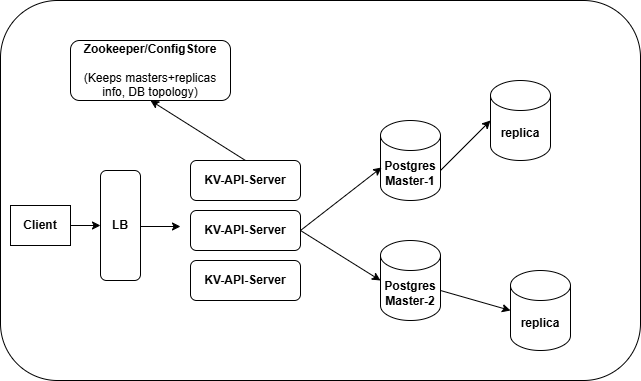

The diagram above was exported from draw.io. Its source (the exported page's mxGraphModel, read from the mxfile embedded in the PNG):
<mxGraphModel dx="724" dy="1484" grid="1" gridSize="10" guides="1" tooltips="1" connect="1" arrows="1" fold="1" page="1" pageScale="1" pageWidth="850" pageHeight="1100" math="0" shadow="0">
  <root>
    <mxCell id="0" />
    <mxCell id="1" parent="0" />
    <mxCell id="b0S2fnrHiqdGiWNz6zY5-15" value="" style="rounded=1;whiteSpace=wrap;html=1;" parent="1" vertex="1">
      <mxGeometry x="10" y="-30" width="640" height="380" as="geometry" />
    </mxCell>
    <mxCell id="Vb8-Iki4g9L2JMrifsqj-4" value="&lt;div&gt;&lt;b style=&quot;background-color: transparent; color: light-dark(rgb(0, 0, 0), rgb(255, 255, 255));&quot;&gt;KV-API-Server&lt;/b&gt;&lt;/div&gt;" style="rounded=1;whiteSpace=wrap;html=1;" parent="1" vertex="1">
      <mxGeometry x="200" y="130" width="110" height="40" as="geometry" />
    </mxCell>
    <mxCell id="Vb8-Iki4g9L2JMrifsqj-7" value="Client" style="rounded=0;whiteSpace=wrap;html=1;fontStyle=1" parent="1" vertex="1">
      <mxGeometry x="20" y="175" width="60" height="40" as="geometry" />
    </mxCell>
    <mxCell id="Vb8-Iki4g9L2JMrifsqj-9" value="Postgres&lt;div&gt;Master-1&lt;/div&gt;" style="shape=cylinder3;whiteSpace=wrap;html=1;boundedLbl=1;backgroundOutline=1;size=15;fontStyle=1" parent="1" vertex="1">
      <mxGeometry x="390" y="90" width="60" height="80" as="geometry" />
    </mxCell>
    <mxCell id="16ljiUft3FBeBkmo-OLF-1" value="&lt;div&gt;&lt;b style=&quot;background-color: transparent; color: light-dark(rgb(0, 0, 0), rgb(255, 255, 255));&quot;&gt;KV-API-Server&lt;/b&gt;&lt;/div&gt;" style="rounded=1;whiteSpace=wrap;html=1;" vertex="1" parent="1">
      <mxGeometry x="200" y="180" width="110" height="40" as="geometry" />
    </mxCell>
    <mxCell id="16ljiUft3FBeBkmo-OLF-2" value="&lt;div&gt;&lt;b style=&quot;background-color: transparent; color: light-dark(rgb(0, 0, 0), rgb(255, 255, 255));&quot;&gt;KV-API-Server&lt;/b&gt;&lt;/div&gt;" style="rounded=1;whiteSpace=wrap;html=1;" vertex="1" parent="1">
      <mxGeometry x="200" y="230" width="110" height="40" as="geometry" />
    </mxCell>
    <mxCell id="16ljiUft3FBeBkmo-OLF-3" value="Postgres&lt;div&gt;Master-2&lt;/div&gt;" style="shape=cylinder3;whiteSpace=wrap;html=1;boundedLbl=1;backgroundOutline=1;size=15;fontStyle=1" vertex="1" parent="1">
      <mxGeometry x="390" y="210" width="60" height="80" as="geometry" />
    </mxCell>
    <mxCell id="16ljiUft3FBeBkmo-OLF-4" value="repli&lt;span style=&quot;color: rgba(0, 0, 0, 0); font-family: monospace; font-size: 0px; font-weight: 400; text-align: start; text-wrap-mode: nowrap;&quot;&gt;%3CmxGraphModel%3E%3Croot%3E%3CmxCell%20id%3D%220%22%2F%3E%3CmxCell%20id%3D%221%22%20parent%3D%220%22%2F%3E%3CmxCell%20id%3D%222%22%20value%3D%22Postgres%26lt%3Bdiv%26gt%3BMaster-1%26lt%3B%2Fdiv%26gt%3B%22%20style%3D%22shape%3Dcylinder3%3BwhiteSpace%3Dwrap%3Bhtml%3D1%3BboundedLbl%3D1%3BbackgroundOutline%3D1%3Bsize%3D15%3BfontStyle%3D1%22%20vertex%3D%221%22%20parent%3D%221%22%3E%3CmxGeometry%20x%3D%22390%22%20y%3D%2290%22%20width%3D%2260%22%20height%3D%2280%22%20as%3D%22geometry%22%2F%3E%3C%2FmxCell%3E%3C%2Froot%3E%3C%2FmxGraphModel%3E&lt;/span&gt;ca" style="shape=cylinder3;whiteSpace=wrap;html=1;boundedLbl=1;backgroundOutline=1;size=15;fontStyle=1" vertex="1" parent="1">
      <mxGeometry x="520" y="240" width="60" height="80" as="geometry" />
    </mxCell>
    <mxCell id="16ljiUft3FBeBkmo-OLF-5" value="repli&lt;span style=&quot;color: rgba(0, 0, 0, 0); font-family: monospace; font-size: 0px; font-weight: 400; text-align: start; text-wrap-mode: nowrap;&quot;&gt;%3CmxGraphModel%3E%3Croot%3E%3CmxCell%20id%3D%220%22%2F%3E%3CmxCell%20id%3D%221%22%20parent%3D%220%22%2F%3E%3CmxCell%20id%3D%222%22%20value%3D%22Postgres%26lt%3Bdiv%26gt%3BMaster-1%26lt%3B%2Fdiv%26gt%3B%22%20style%3D%22shape%3Dcylinder3%3BwhiteSpace%3Dwrap%3Bhtml%3D1%3BboundedLbl%3D1%3BbackgroundOutline%3D1%3Bsize%3D15%3BfontStyle%3D1%22%20vertex%3D%221%22%20parent%3D%221%22%3E%3CmxGeometry%20x%3D%22390%22%20y%3D%2290%22%20width%3D%2260%22%20height%3D%2280%22%20as%3D%22geometry%22%2F%3E%3C%2FmxCell%3E%3C%2Froot%3E%3C%2FmxGraphModel%3E&lt;/span&gt;ca" style="shape=cylinder3;whiteSpace=wrap;html=1;boundedLbl=1;backgroundOutline=1;size=15;fontStyle=1" vertex="1" parent="1">
      <mxGeometry x="500" y="50" width="60" height="80" as="geometry" />
    </mxCell>
    <mxCell id="16ljiUft3FBeBkmo-OLF-6" value="&lt;b&gt;LB&lt;/b&gt;" style="rounded=1;whiteSpace=wrap;html=1;" vertex="1" parent="1">
      <mxGeometry x="110" y="140" width="40" height="110" as="geometry" />
    </mxCell>
    <mxCell id="16ljiUft3FBeBkmo-OLF-7" value="Zookeeper/ConfigStore&lt;div&gt;&lt;br&gt;&lt;div&gt;&lt;span style=&quot;font-weight: normal;&quot;&gt;(Keeps masters+replicas info, DB topology)&lt;/span&gt;&lt;/div&gt;&lt;/div&gt;" style="rounded=1;whiteSpace=wrap;html=1;fontStyle=1" vertex="1" parent="1">
      <mxGeometry x="80" y="10" width="160" height="60" as="geometry" />
    </mxCell>
    <mxCell id="16ljiUft3FBeBkmo-OLF-8" value="" style="endArrow=classic;html=1;rounded=0;exitX=1;exitY=0.5;exitDx=0;exitDy=0;entryX=0;entryY=0.5;entryDx=0;entryDy=0;" edge="1" parent="1" source="Vb8-Iki4g9L2JMrifsqj-7" target="16ljiUft3FBeBkmo-OLF-6">
      <mxGeometry width="50" height="50" relative="1" as="geometry">
        <mxPoint x="400" y="220" as="sourcePoint" />
        <mxPoint x="110" y="200" as="targetPoint" />
      </mxGeometry>
    </mxCell>
    <mxCell id="16ljiUft3FBeBkmo-OLF-10" value="" style="endArrow=classic;html=1;rounded=0;exitX=1;exitY=0.5;exitDx=0;exitDy=0;" edge="1" parent="1">
      <mxGeometry width="50" height="50" relative="1" as="geometry">
        <mxPoint x="150" y="196" as="sourcePoint" />
        <mxPoint x="190" y="196" as="targetPoint" />
      </mxGeometry>
    </mxCell>
    <mxCell id="16ljiUft3FBeBkmo-OLF-11" value="" style="endArrow=classic;html=1;rounded=0;exitX=1;exitY=0.5;exitDx=0;exitDy=0;entryX=0.018;entryY=0.587;entryDx=0;entryDy=0;entryPerimeter=0;" edge="1" parent="1" source="16ljiUft3FBeBkmo-OLF-1" target="Vb8-Iki4g9L2JMrifsqj-9">
      <mxGeometry width="50" height="50" relative="1" as="geometry">
        <mxPoint x="330" y="180" as="sourcePoint" />
        <mxPoint x="380" y="130" as="targetPoint" />
      </mxGeometry>
    </mxCell>
    <mxCell id="16ljiUft3FBeBkmo-OLF-13" value="" style="endArrow=classic;html=1;rounded=0;exitX=1;exitY=0.5;exitDx=0;exitDy=0;" edge="1" parent="1" source="16ljiUft3FBeBkmo-OLF-1">
      <mxGeometry width="50" height="50" relative="1" as="geometry">
        <mxPoint x="336.67" y="90" as="sourcePoint" />
        <mxPoint x="390.0033333333333" y="250" as="targetPoint" />
      </mxGeometry>
    </mxCell>
    <mxCell id="16ljiUft3FBeBkmo-OLF-17" value="" style="endArrow=classic;html=1;rounded=0;" edge="1" parent="1">
      <mxGeometry width="50" height="50" relative="1" as="geometry">
        <mxPoint x="450" y="140" as="sourcePoint" />
        <mxPoint x="500" y="90" as="targetPoint" />
      </mxGeometry>
    </mxCell>
    <mxCell id="16ljiUft3FBeBkmo-OLF-18" value="" style="endArrow=classic;html=1;rounded=0;entryX=0;entryY=0.5;entryDx=0;entryDy=0;entryPerimeter=0;" edge="1" parent="1" target="16ljiUft3FBeBkmo-OLF-4">
      <mxGeometry width="50" height="50" relative="1" as="geometry">
        <mxPoint x="450" y="260" as="sourcePoint" />
        <mxPoint x="500" y="210" as="targetPoint" />
      </mxGeometry>
    </mxCell>
    <mxCell id="16ljiUft3FBeBkmo-OLF-20" value="" style="endArrow=classic;html=1;rounded=0;exitX=0.5;exitY=0;exitDx=0;exitDy=0;entryX=0.5;entryY=1;entryDx=0;entryDy=0;" edge="1" parent="1" source="Vb8-Iki4g9L2JMrifsqj-4" target="16ljiUft3FBeBkmo-OLF-7">
      <mxGeometry width="50" height="50" relative="1" as="geometry">
        <mxPoint x="275" y="50.29823529411757" as="sourcePoint" />
        <mxPoint x="425" y="129.71" as="targetPoint" />
      </mxGeometry>
    </mxCell>
  </root>
</mxGraphModel>